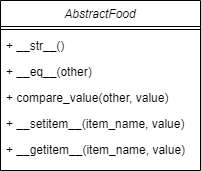

The diagram above was exported from draw.io. Its source (the exported page's mxGraphModel, read from the mxfile embedded in the PNG):
<mxGraphModel dx="995" dy="560" grid="1" gridSize="10" guides="1" tooltips="1" connect="1" arrows="1" fold="1" page="1" pageScale="1" pageWidth="827" pageHeight="1169" math="0" shadow="0">
  <root>
    <mxCell id="WIyWlLk6GJQsqaUBKTNV-0" />
    <mxCell id="WIyWlLk6GJQsqaUBKTNV-1" parent="WIyWlLk6GJQsqaUBKTNV-0" />
    <mxCell id="TajpOPTPLniwQo-SJ5JU-1" value="AbstractFood" style="swimlane;fontStyle=2;align=center;verticalAlign=top;childLayout=stackLayout;horizontal=1;startSize=26;horizontalStack=0;resizeParent=1;resizeLast=0;collapsible=1;marginBottom=0;rounded=0;shadow=0;strokeWidth=1;" parent="WIyWlLk6GJQsqaUBKTNV-1" vertex="1">
      <mxGeometry x="310" y="30" width="200" height="170" as="geometry">
        <mxRectangle x="230" y="140" width="160" height="26" as="alternateBounds" />
      </mxGeometry>
    </mxCell>
    <mxCell id="TajpOPTPLniwQo-SJ5JU-7" value="" style="line;html=1;strokeWidth=1;align=left;verticalAlign=middle;spacingTop=-1;spacingLeft=3;spacingRight=3;rotatable=0;labelPosition=right;points=[];portConstraint=eastwest;" parent="TajpOPTPLniwQo-SJ5JU-1" vertex="1">
      <mxGeometry y="26" width="200" height="6" as="geometry" />
    </mxCell>
    <mxCell id="TajpOPTPLniwQo-SJ5JU-8" value="+ __str__()" style="text;align=left;verticalAlign=top;spacingLeft=4;spacingRight=4;overflow=hidden;rotatable=0;points=[[0,0.5],[1,0.5]];portConstraint=eastwest;" parent="TajpOPTPLniwQo-SJ5JU-1" vertex="1">
      <mxGeometry y="32" width="200" height="26" as="geometry" />
    </mxCell>
    <mxCell id="TajpOPTPLniwQo-SJ5JU-9" value="+ __eq__(other)" style="text;align=left;verticalAlign=top;spacingLeft=4;spacingRight=4;overflow=hidden;rotatable=0;points=[[0,0.5],[1,0.5]];portConstraint=eastwest;" parent="TajpOPTPLniwQo-SJ5JU-1" vertex="1">
      <mxGeometry y="58" width="200" height="26" as="geometry" />
    </mxCell>
    <mxCell id="TajpOPTPLniwQo-SJ5JU-15" value="+ compare_value(other, value)" style="text;align=left;verticalAlign=top;spacingLeft=4;spacingRight=4;overflow=hidden;rotatable=0;points=[[0,0.5],[1,0.5]];portConstraint=eastwest;" parent="TajpOPTPLniwQo-SJ5JU-1" vertex="1">
      <mxGeometry y="84" width="200" height="26" as="geometry" />
    </mxCell>
    <mxCell id="N4dbK5Zf8bZIdE-ks9PF-0" value="+ __setitem__(item_name, value)" style="text;align=left;verticalAlign=top;spacingLeft=4;spacingRight=4;overflow=hidden;rotatable=0;points=[[0,0.5],[1,0.5]];portConstraint=eastwest;" parent="TajpOPTPLniwQo-SJ5JU-1" vertex="1">
      <mxGeometry y="110" width="200" height="26" as="geometry" />
    </mxCell>
    <mxCell id="N4dbK5Zf8bZIdE-ks9PF-2" value="+ __getitem__(item_name, value)" style="text;align=left;verticalAlign=top;spacingLeft=4;spacingRight=4;overflow=hidden;rotatable=0;points=[[0,0.5],[1,0.5]];portConstraint=eastwest;" parent="TajpOPTPLniwQo-SJ5JU-1" vertex="1">
      <mxGeometry y="136" width="200" height="26" as="geometry" />
    </mxCell>
  </root>
</mxGraphModel>